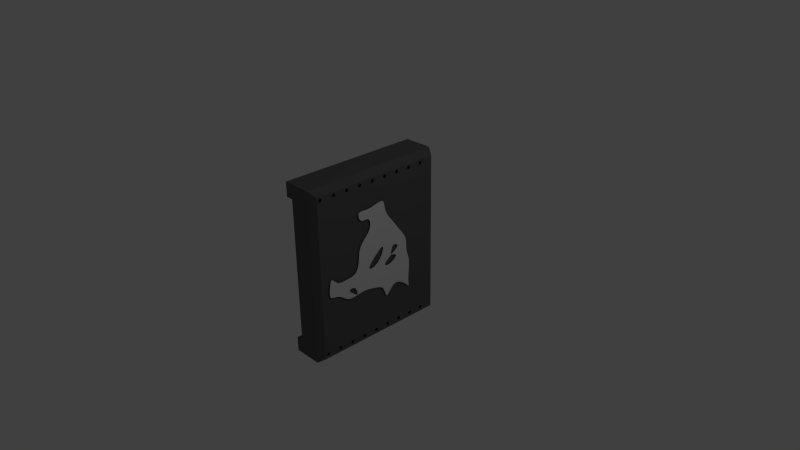 # Source: lightarmor.blend  (saved by Blender 2.73.0; exported with 4.5.12 LTS)
import bpy
from mathutils import Matrix  # noqa: F401  (used for matrix-valued properties, if any)

bpy.ops.wm.read_factory_settings(use_empty=True)
scene = bpy.context.scene
scene.name = 'Scene'

# ---- collections
col_collection_1 = bpy.data.collections.new('Collection 1'); scene.collection.children.link(col_collection_1)

# ---- materials (node trees are filled in below, after node groups)
mat_material_005 = bpy.data.materials.new('Material.005')
mat_material_005.alpha_threshold = 0.0
mat_material_005.use_transparent_shadow = False
mat_material_005.roughness = 0.5
mat_material_001 = bpy.data.materials.new('Material.001')
mat_material_001.alpha_threshold = 0.0
mat_material_001.use_transparent_shadow = False
mat_material_001.diffuse_color = (0.01341, 0.01341, 0.01341, 1.0)
mat_material_001.roughness = 0.5
mat_material = bpy.data.materials.new('Material')
mat_material.alpha_threshold = 0.0
mat_material.use_transparent_shadow = False
mat_material.diffuse_color = (0.1193, 0.1193, 0.1193, 1.0)
mat_material.specular_color = (0.1107, 0.1107, 0.1107)
mat_material.roughness = 0.5
mat_material.specular_intensity = 1.0
mat_material.line_color = (0.0, 0.0, 0.0, 1.0)
mat_material_004 = bpy.data.materials.new('Material.004')
mat_material_004.alpha_threshold = 0.0
mat_material_004.use_transparent_shadow = False
mat_material_004.diffuse_color = (0.01341, 0.01341, 0.01341, 1.0)
mat_material_004.roughness = 0.5

# ---- material node trees

# ---- world
world_world = bpy.data.worlds.new('World'); scene.world = world_world
world_world.color = (0.05088, 0.05088, 0.05088)
world_world.use_sun_shadow = False
world_world.sun_shadow_jitter_overblur = 0.0
world_world.cycles.sampling_method = 'MANUAL'
world_world.cycles.sample_map_resolution = 256

# ---- cameras
cam_camera = bpy.data.cameras.new('Camera')
cam_camera.clip_end = 100.0
cam_camera.lens = 35.0
cam_camera.sensor_width = 32.0
cam_camera.sensor_height = 18.0
cam_camera.ortho_scale = 7.314
cam_camera.dof.focus_distance = 0.0
cam_camera.dof.aperture_fstop = 128.0

# ---- lights
light_lamp = bpy.data.lights.new('Lamp', 'POINT')
light_lamp.transmission_factor = 0.0
light_lamp.cutoff_distance = 30.0
light_lamp.energy = 100.0
light_lamp.shadow_buffer_clip_start = 1.001
light_lamp.shadow_soft_size = 0.1
light_lamp.shadow_maximum_resolution = 0.006
light_lamp.use_absolute_resolution = True
light_lamp.cycles.use_multiple_importance_sampling = False

# ---- meshes
me_plane = bpy.data.meshes.new('Plane')
me_plane.from_pydata([(-0.8768, -0.384, 0.02138), (-0.4305, -0.3321, 0.02138), (-0.2165, 0.19, 0.02138), (0.2235, -0.4095, 0.02138), (0.3222, 0.1691, 0.02138), (-0.9537, -0.07249, 0.02138), (-0.03607, -0.9976, 0.02138), (-0.3427, -0.09362, 0.02138), (0.2677, -0.7294, 0.02138), (0.2962, -0.1039, 0.02138), (-0.6952, -0.3089, 0.02138), (-0.05194, -0.4037, 0.02138), (0.07784, 0.1213, 0.02138), (-0.5916, -0.08367, 0.02138), (-0.04555, -0.7372, 0.02138), (-0.001779, -0.1393, 0.02138), (-0.908, -0.2418, 0.02138), (0.1344, -1.026, 0.02138), (-0.4294, -0.518, 0.02138), (-0.2714, 0.02924, 0.02138), (0.2447, -0.5644, 0.02138), (0.3272, 0.03498, 0.02138), (-0.7783, -0.3477, 0.02138), (-0.2373, -0.3504, 0.02138), (-0.0936, 0.1556, 0.02138), (-0.7373, -0.4875, 0.02138), (-0.3931, 0.06252, 0.02138), (0.09932, -0.581, 0.02138), (-0.1108, 0.01762, 0.02138), (-0.9181, -0.5282, 0.02138), (-0.18, -0.9787, 0.02138), (-0.2581, 0.3086, 0.02138), (-0.389, -0.2162, 0.02138), (0.3455, 0.3187, 0.02138), (0.2672, -0.2619, 0.02138), (-0.5628, -0.3355, 0.02138), (-0.4423, 0.161, 0.02138), (0.0711, -0.3972, 0.02138), (0.2155, 0.1473, 0.02138), (0.4754, 0.3315, 0.02138), (0.1281, 0.3441, 0.02138), (-0.7194, -0.2397, 0.02138), (0.1297, -0.2563, 0.02138), (0.5268, -0.08425, 0.02138), (-0.1563, -0.1308, 0.02138), (-0.2023, -0.2482, 0.02138), (-0.02501, -0.2796, 0.02138), (-0.04925, -0.5654, 0.02138), (-0.2269, -0.5156, 0.02138), (-0.6184, 0.03634, 0.02138), (-0.7682, -0.08608, 0.02138), (-0.1123, 0.2753, 0.02138), (0.02459, 0.3301, 0.02138), (0.02893, 0.002031, 0.02138), (0.1465, -0.1362, 0.02138), (0.173, 0.03431, 0.02138), (0.1164, -0.7529, 0.02138), (-0.02539, -0.8825, 0.02138), (0.1192, -0.8496, 0.02138), (-0.4583, -0.09999, 0.02138), (-0.6435, -0.2222, 0.02138), (-0.5001, -0.2276, 0.02138), (0.6494, 0.3939, 0.02138)], [(39, 62)], [(4, 33, 40), (0, 22, 41), (3, 34, 42), (2, 24, 31), (1, 18, 23), (1, 23, 32), (9, 43, 21), (7, 44, 19), (11, 37, 46), (11, 47, 37), (11, 48, 47), (5, 16, 50), (12, 38, 52), (15, 54, 53), (9, 21, 55), (14, 56, 27), (14, 57, 56), (6, 17, 58), (13, 59, 26), (13, 60, 59), (10, 35, 61), (36, 2, 31), (18, 1, 35), (25, 22, 0), (61, 32, 7), (61, 35, 32), (35, 1, 32), (59, 61, 7), (59, 60, 61), (60, 10, 61), (26, 19, 2), (26, 59, 19), (59, 7, 19), (56, 58, 8), (56, 57, 58), (57, 6, 58), (27, 20, 3), (56, 8, 20), (55, 38, 12), (55, 21, 38), (21, 4, 38), (53, 55, 12), (53, 54, 55), (54, 9, 55), (28, 24, 2), (53, 12, 24), (33, 4, 39), (52, 38, 40), (38, 4, 40), (51, 12, 52), (29, 25, 0), (50, 41, 13), (50, 16, 41), (16, 0, 41), (49, 50, 13), (36, 26, 2), (36, 49, 26), (49, 13, 26), (37, 27, 3), (37, 47, 27), (47, 14, 27), (46, 42, 15), (46, 37, 42), (37, 3, 42), (44, 46, 15), (19, 44, 28), (44, 15, 28), (32, 45, 7), (32, 23, 45), (23, 11, 45), (23, 48, 11), (23, 18, 48), (31, 24, 51), (24, 12, 51), (42, 54, 15), (42, 34, 54), (34, 9, 54), (30, 6, 57), (41, 60, 13), (41, 22, 60), (22, 10, 60)])
me_plane.materials.append(mat_material_005)
me_plane.use_remesh_preserve_volume = False
me_plane.use_remesh_preserve_attributes = False
me_plane.use_mirror_vertex_groups = False
me_plane.update()
me_circle = bpy.data.meshes.new('Circle')
me_circle.from_pydata([(0.0, 1.0, 0.0), (-0.7071, 0.7071, 0.0), (-1.0, -4.371e-08, 0.0), (-0.7071, -0.7071, 0.0), (8.742e-08, -1.0, 0.0), (0.7071, -0.7071, 0.0), (1.0, 1.192e-08, 0.0), (0.7071, 0.7071, 0.0)], [], [(0, 1, 2, 3, 4, 5, 6, 7)])
me_circle.materials.append(mat_material_001)
me_circle.use_remesh_preserve_volume = False
me_circle.use_remesh_preserve_attributes = False
me_circle.use_mirror_vertex_groups = False
me_circle.update()
me_cube_001 = bpy.data.meshes.new('Cube.001')
me_cube_001.from_pydata([(-0.3, -1.0, -1.0), (-0.3, 1.0, -1.0), (0.0, 1.0, -1.0), (0.0, -1.0, -1.0), (-0.3, -1.0, 1.0), (-0.3, 1.0, 1.0), (0.0, 1.0, 1.0), (0.0, -1.0, 1.0), (-0.3, -1.0, 1.2), (-0.3, 1.0, 1.2), (0.0, 1.0, 1.2), (0.0, -1.0, 1.2), (-0.4, -1.0, 1.0), (-0.4, 1.0, 1.0), (-0.4, -1.0, 1.2), (-0.4, 1.0, 1.2), (-0.3, -1.0, -1.2), (-0.3, 1.0, -1.2), (0.0, 1.0, -1.2), (0.0, -1.0, -1.2), (-0.4, -1.0, -1.0), (-0.4, 1.0, -1.0), (-0.4, -1.0, -1.2), (-0.4, 1.0, -1.2), (0.1, 0.94, -0.94), (0.1, -0.94, -0.94), (0.1, 0.94, 0.94), (0.1, -0.94, 0.94), (0.1, 0.94, 1.128), (0.1, -0.94, 1.128), (0.1, 0.94, -1.128), (0.1, -0.94, -1.128)], [], [(4, 5, 1, 0), (5, 6, 2, 1), (19, 18, 30, 31), (7, 4, 0, 3), (3, 0, 16, 19), (4, 7, 11, 8), (11, 10, 9, 8), (3, 19, 31, 25), (6, 5, 9, 10), (9, 5, 13, 15), (13, 12, 14, 15), (4, 8, 14, 12), (8, 9, 15, 14), (5, 4, 12, 13), (16, 17, 18, 19), (18, 2, 24, 30), (1, 2, 18, 17), (1, 17, 23, 21), (20, 21, 23, 22), (16, 0, 20, 22), (17, 16, 22, 23), (0, 1, 21, 20), (26, 27, 25, 24), (27, 26, 28, 29), (24, 25, 31, 30), (6, 10, 28, 26), (11, 7, 27, 29), (10, 11, 29, 28), (7, 3, 25, 27), (2, 6, 26, 24)])
me_cube_001.materials.append(mat_material)
me_cube_001.use_remesh_preserve_volume = False
me_cube_001.use_remesh_preserve_attributes = False
me_cube_001.use_mirror_vertex_groups = False
me_cube_001.update()
me_circle_003 = bpy.data.meshes.new('Circle.003')
me_circle_003.from_pydata([(0.0, 1.0, 0.0), (-0.7071, 0.7071, 0.0), (-1.0, -4.371e-08, 0.0), (-0.7071, -0.7071, 0.0), (8.742e-08, -1.0, 0.0), (0.7071, -0.7071, 0.0), (1.0, 1.192e-08, 0.0), (0.7071, 0.7071, 0.0)], [], [(0, 1, 2, 3, 4, 5, 6, 7)])
me_circle_003.materials.append(mat_material_004)
me_circle_003.use_remesh_preserve_volume = False
me_circle_003.use_remesh_preserve_attributes = False
me_circle_003.use_mirror_vertex_groups = False
me_circle_003.update()

# ---- objects
ob_plane = bpy.data.objects.new('Plane', me_plane)
ob_circle = bpy.data.objects.new('Circle', me_circle)
ob_cube = bpy.data.objects.new('Cube', me_cube_001)
ob_lamp = bpy.data.objects.new('Lamp', light_lamp)
ob_camera = bpy.data.objects.new('Camera', cam_camera)
ob_circle_003 = bpy.data.objects.new('Circle.003', me_circle_003)

# ---- transforms, parenting, visibility, modifiers, constraints
ob_plane.location = (0.1006, 0.1704, -0.1485)
ob_plane.rotation_euler = (-0.0, 1.571, 0.0)
ob_plane.lineart.crease_threshold = 0.0
_m = ob_plane.modifiers.new('Subsurf', 'SUBSURF')
_m.uv_smooth = 'PRESERVE_CORNERS'
_m.quality = 2
_m.levels = 2
_m.show_only_control_edges = False
ob_circle.location = (0.1, -0.8919, 1.081)
ob_circle.rotation_euler = (-0.0, 1.571, 0.0)
ob_circle.scale = (0.03, 0.03, 0.03)
ob_circle.lineart.crease_threshold = 0.0
_m = ob_circle.modifiers.new('Solidify', 'SOLIDIFY')
_m.thickness = 0.033
_m.offset = 0.0
_m.nonmanifold_thickness_mode = 'FIXED'
_m.nonmanifold_merge_threshold = 0.0003
_m = ob_circle.modifiers.new('Subsurf', 'SUBSURF')
_m.uv_smooth = 'PRESERVE_CORNERS'
_m.quality = 2
_m.show_only_control_edges = False
_m = ob_circle.modifiers.new('Array', 'ARRAY')
_m.count = 9
_m.constant_offset_displace = (0.0, 0.0, 0.0)
_m.relative_offset_displace = (0.0, 4.0, 0.0)
ob_cube.location = (0.0, 0.0, 0.0)
ob_cube.lineart.crease_threshold = 0.0
ob_lamp.location = (4.076, 1.005, 5.904)
ob_lamp.rotation_euler = (0.6503, 0.05522, 1.866)
ob_lamp.lock_rotations_4d = False
ob_lamp.empty_display_type = 'ARROWS'
ob_lamp.color = (0.0, 0.0, 0.0, 0.0)
ob_lamp.lineart.crease_threshold = 0.0
ob_camera.location = (7.481, -6.508, 5.344)
ob_camera.rotation_euler = (1.109, 0.01082, 0.8149)
ob_camera.lock_rotations_4d = False
ob_camera.empty_display_type = 'ARROWS'
ob_camera.color = (0.0, 0.0, 0.0, 0.0)
ob_camera.display_type = 'WIRE'
ob_camera.lineart.crease_threshold = 0.0
ob_circle_003.location = (0.1, -0.8917, -1.068)
ob_circle_003.rotation_euler = (-0.0, 1.571, 0.0)
ob_circle_003.scale = (0.03, 0.03, 0.03)
ob_circle_003.lineart.crease_threshold = 0.0
_m = ob_circle_003.modifiers.new('Solidify', 'SOLIDIFY')
_m.thickness = 0.033
_m.offset = 0.0
_m.nonmanifold_thickness_mode = 'FIXED'
_m.nonmanifold_merge_threshold = 0.0003
_m = ob_circle_003.modifiers.new('Subsurf', 'SUBSURF')
_m.uv_smooth = 'PRESERVE_CORNERS'
_m.quality = 2
_m.show_only_control_edges = False
_m = ob_circle_003.modifiers.new('Array', 'ARRAY')
_m.count = 9
_m.constant_offset_displace = (0.0, 0.0, 0.0)
_m.relative_offset_displace = (0.0, 4.0, 0.0)

# ---- collection membership
col_collection_1.objects.link(ob_plane)
col_collection_1.objects.link(ob_circle)
col_collection_1.objects.link(ob_cube)
col_collection_1.objects.link(ob_lamp)
col_collection_1.objects.link(ob_camera)
col_collection_1.objects.link(ob_circle_003)

# ---- scene / render settings (as saved in the file)
scene.camera = ob_camera
scene.frame_start = 1; scene.frame_end = 250; scene.frame_set(0)
scene.render.engine = 'BLENDER_EEVEE_NEXT'
scene.render.resolution_percentage = 50
scene.render.dither_intensity = 0.0
scene.cycles.use_denoising = False
scene.cycles.samples = 10
scene.cycles.sampling_pattern = 'TABULATED_SOBOL'
scene.cycles.light_sampling_threshold = 0.0
scene.cycles.use_adaptive_sampling = False
scene.cycles.use_light_tree = False
scene.cycles.blur_glossy = 0.0
scene.cycles.pixel_filter_type = 'GAUSSIAN'
scene.cycles.sample_clamp_indirect = 0.0
scene.view_settings.view_transform = 'Standard'
bpy.context.view_layer.update()
